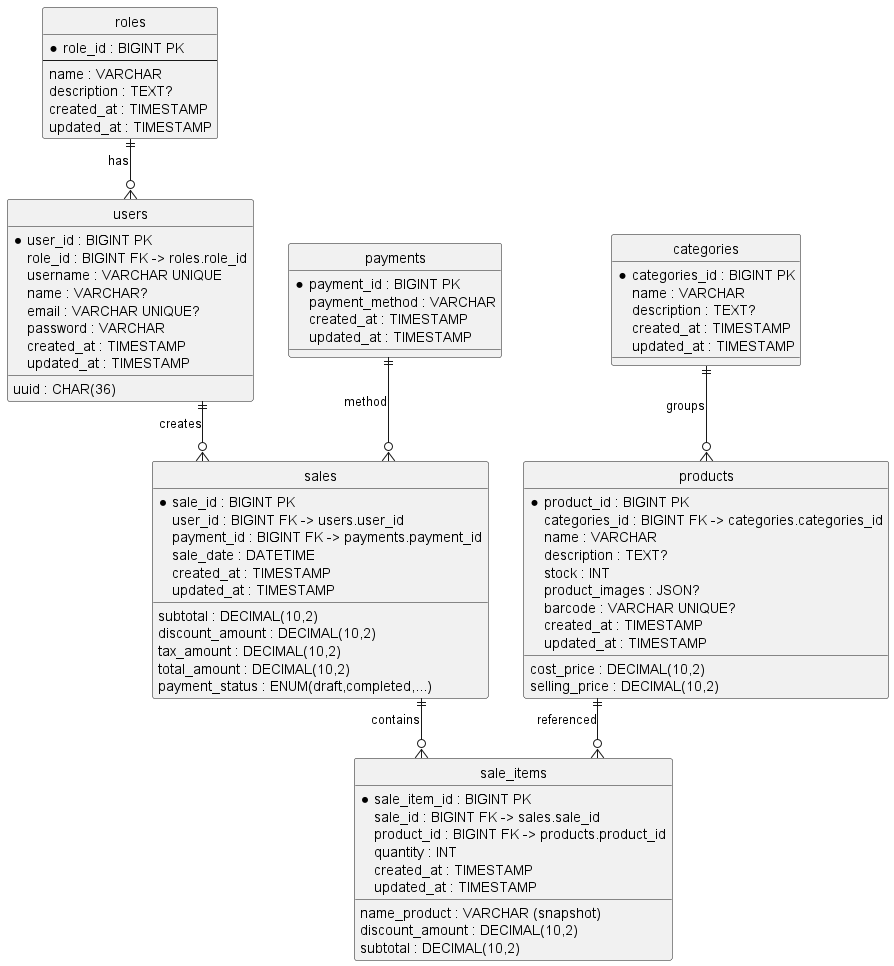

The diagram above was rendered by PlantUML. Its source (embedded in the PNG):
@startuml ERD_POS_KASIR
hide circle
skinparam linetype ortho
skinparam packageStyle rectangle

' Entities
entity "roles" as roles {
  *role_id : BIGINT PK
  --
  name : VARCHAR
  description : TEXT?
  created_at : TIMESTAMP
  updated_at : TIMESTAMP
}

entity "users" as users {
  *user_id : BIGINT PK
  role_id : BIGINT FK -> roles.role_id
  uuid : CHAR(36)
  username : VARCHAR UNIQUE
  name : VARCHAR?
  email : VARCHAR UNIQUE?
  password : VARCHAR
  created_at : TIMESTAMP
  updated_at : TIMESTAMP
}

entity "categories" as categories {
  *categories_id : BIGINT PK
  name : VARCHAR
  description : TEXT?
  created_at : TIMESTAMP
  updated_at : TIMESTAMP
}

entity "products" as products {
  *product_id : BIGINT PK
  categories_id : BIGINT FK -> categories.categories_id
  name : VARCHAR
  description : TEXT?
  cost_price : DECIMAL(10,2)
  selling_price : DECIMAL(10,2)
  stock : INT
  product_images : JSON?
  barcode : VARCHAR UNIQUE?
  created_at : TIMESTAMP
  updated_at : TIMESTAMP
}

entity "payments" as payments {
  *payment_id : BIGINT PK
  payment_method : VARCHAR
  created_at : TIMESTAMP
  updated_at : TIMESTAMP
}

entity "sales" as sales {
  *sale_id : BIGINT PK
  user_id : BIGINT FK -> users.user_id
  payment_id : BIGINT FK -> payments.payment_id
  subtotal : DECIMAL(10,2)
  discount_amount : DECIMAL(10,2)
  tax_amount : DECIMAL(10,2)
  total_amount : DECIMAL(10,2)
  payment_status : ENUM(draft,completed,...)
  sale_date : DATETIME
  created_at : TIMESTAMP
  updated_at : TIMESTAMP
}

entity "sale_items" as sale_items {
  *sale_item_id : BIGINT PK
  sale_id : BIGINT FK -> sales.sale_id
  product_id : BIGINT FK -> products.product_id
  name_product : VARCHAR (snapshot)
  quantity : INT
  discount_amount : DECIMAL(10,2)
  subtotal : DECIMAL(10,2)
  created_at : TIMESTAMP
  updated_at : TIMESTAMP
}

' Relationships (crow's foot style approximated)
roles ||--o{ users : has
users ||--o{ sales : creates
payments ||--o{ sales : method
categories ||--o{ products : groups
products ||--o{ sale_items : referenced
sales ||--o{ sale_items : contains
@enduml